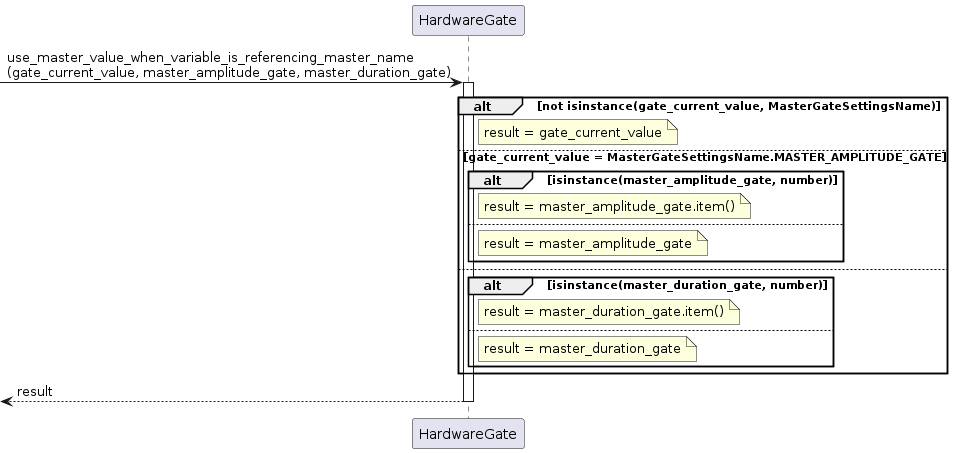

The diagram above was rendered by PlantUML. Its source (embedded in the PNG):
@startuml

participant HardwareGate as hw

[-> hw ++: use_master_value_when_variable_is_referencing_master_name\n(gate_current_value, master_amplitude_gate, master_duration_gate)
alt not isinstance(gate_current_value, MasterGateSettingsName)
    note right of hw: result = gate_current_value
else gate_current_value = MasterGateSettingsName.MASTER_AMPLITUDE_GATE
    alt isinstance(master_amplitude_gate, number)
        note right of hw: result = master_amplitude_gate.item()
    else 
        note right of hw: result = master_amplitude_gate
    end
else
    alt isinstance(master_duration_gate, number)
        note right of hw: result = master_duration_gate.item()
    else
        note right of hw: result = master_duration_gate
    end
end
return result

@enduml